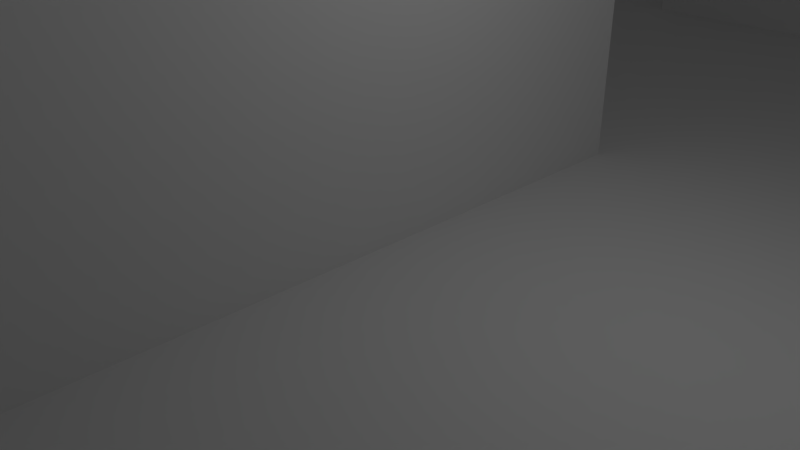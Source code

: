 # Source: Tile3.blend  (saved by Blender 2.78.0; exported with 4.5.12 LTS)
import bpy
from mathutils import Matrix  # noqa: F401  (used for matrix-valued properties, if any)

bpy.ops.wm.read_factory_settings(use_empty=True)
scene = bpy.context.scene
scene.name = 'Scene'

# ---- collections
col_collection_1 = bpy.data.collections.new('Collection 1'); scene.collection.children.link(col_collection_1)

# ---- world
world_world = bpy.data.worlds.new('World'); scene.world = world_world
world_world.color = (0.05088, 0.05088, 0.05088)
world_world.use_sun_shadow = False
world_world.sun_shadow_jitter_overblur = 0.0
world_world.cycles.sampling_method = 'MANUAL'

# ---- cameras
cam_camera = bpy.data.cameras.new('Camera')
cam_camera.clip_end = 100.0
cam_camera.lens = 35.0
cam_camera.sensor_width = 32.0
cam_camera.sensor_height = 18.0
cam_camera.ortho_scale = 7.314
cam_camera.dof.focus_distance = 0.0
cam_camera.dof.aperture_fstop = 128.0

# ---- lights
light_lamp = bpy.data.lights.new('Lamp', 'POINT')
light_lamp.transmission_factor = 0.0
light_lamp.cutoff_distance = 30.0
light_lamp.energy = 100.0
light_lamp.shadow_buffer_clip_start = 1.001
light_lamp.shadow_soft_size = 0.1
light_lamp.shadow_maximum_resolution = 0.006
light_lamp.use_absolute_resolution = True

# ---- meshes
me_plane = bpy.data.meshes.new('Plane')
me_plane.from_pydata([(-1.0, -1.0, 0.0), (1.0, -1.0, 0.0), (-1.0, 1.0, 0.0), (1.0, 1.0, 0.0), (-1.0, 0.75, 0.0), (-1.0, 0.5, 0.0), (-1.0, 0.25, 0.0), (-1.0, 0.0, 0.0), (-1.0, -0.25, 0.0), (-1.0, -0.5, 0.0), (-1.0, -0.75, 0.0), (-0.75, -1.0, 0.0), (-0.5, -1.0, 0.0), (-0.25, -1.0, 0.0), (0.0, -1.0, 0.0), (0.25, -1.0, 0.0), (0.5, -1.0, 0.0), (0.75, -1.0, 0.0), (1.0, -0.75, 0.0), (1.0, -0.5, 0.0), (1.0, -0.25, 0.0), (1.0, 0.0, 0.0), (1.0, 0.25, 0.0), (1.0, 0.5, 0.0), (1.0, 0.75, 0.0), (0.75, 1.0, 0.0), (0.5, 1.0, 0.0), (0.25, 1.0, 0.0), (0.0, 1.0, 0.0), (-0.25, 1.0, 0.0), (-0.5, 1.0, 0.0), (-0.75, 1.0, 0.0), (-0.75, -0.75, 0.0), (-0.75, -0.5, 0.0), (-0.75, -0.25, 0.0), (-0.75, 0.0, 0.0), (-0.75, 0.25, 0.0), (-0.75, 0.5, 0.0), (-0.75, 0.75, 0.0), (-0.5, -0.75, 0.0), (-0.5, -0.5, 0.0), (-0.5, -0.25, 0.0), (-0.5, 0.0, 0.0), (-0.5, 0.25, 0.0), (-0.5, 0.5, 0.0), (-0.5, 0.75, 0.0), (-0.25, -0.75, 0.0), (-0.25, -0.5, 0.0), (-0.25, -0.25, 0.0), (-0.25, 0.0, 0.0), (-0.25, 0.25, 0.0), (-0.25, 0.5, 0.0), (-0.25, 0.75, 0.0), (0.0, -0.75, 0.0), (0.0, -0.5, 0.0), (0.0, -0.25, 0.0), (0.0, 0.0, 0.0), (0.0, 0.25, 0.0), (0.0, 0.5, 0.0), (0.0, 0.75, 0.0), (0.25, -0.75, 0.0), (0.25, -0.5, 0.0), (0.25, -0.25, 0.0), (0.25, 0.0, 0.0), (0.25, 0.25, 0.0), (0.25, 0.5, 0.0), (0.25, 0.75, 0.0), (0.5, -0.75, 0.0), (0.5, -0.5, 0.0), (0.5, -0.25, 0.0), (0.5, 0.0, 0.0), (0.5, 0.25, 0.0), (0.5, 0.5, 0.0), (0.5, 0.75, 0.0), (0.75, -0.75, 0.0), (0.75, -0.5, 0.0), (0.75, -0.25, 0.0), (0.75, 0.25, 0.0), (0.75, 0.5, 0.0), (0.75, 0.75, 0.0), (-1.0, -0.75, 6.0), (-1.0, -1.0, 6.0), (1.0, 0.75, 6.0), (1.0, 1.0, 6.0), (-0.75, 1.0, 6.0), (-1.0, 1.0, 6.0), (-1.0, 0.75, 6.0), (-1.0, 0.5, 6.0), (-1.0, 0.25, 6.0), (-1.0, 0.0, 6.0), (-1.0, -0.25, 6.0), (-0.75, -1.0, 6.0), (-0.5, -1.0, 6.0), (-0.25, -1.0, 6.0), (0.0, -1.0, 6.0), (0.25, -1.0, 6.0), (0.5, -1.0, 6.0), (1.0, -0.25, 6.0), (1.0, 0.0, 6.0), (1.0, 0.25, 6.0), (0.75, 1.0, 6.0), (0.5, 1.0, 6.0), (0.25, 1.0, 6.0), (0.0, 1.0, 6.0), (-0.25, 1.0, 6.0), (-0.75, 0.75, 6.0), (-0.75, -0.75, 6.0), (-0.75, -0.25, 6.0), (-0.75, 0.0, 6.0), (-0.75, 0.25, 6.0), (-0.75, 0.5, 6.0), (-0.5, -0.75, 6.0), (-0.25, 0.75, 6.0), (-0.25, -0.75, 6.0), (-0.25, -0.5, 6.0), (-0.25, -0.25, 6.0), (-0.25, 0.0, 6.0), (-0.25, 0.25, 6.0), (0.0, 0.75, 6.0), (0.0, -0.75, 6.0), (0.0, -0.5, 6.0), (0.0, -0.25, 6.0), (0.0, 0.0, 6.0), (0.0, 0.25, 6.0), (0.25, 0.75, 6.0), (0.25, -0.75, 6.0), (0.5, 0.75, 6.0), (0.5, -0.75, 6.0), (0.5, -0.25, 6.0), (0.5, 0.0, 6.0), (0.5, 0.25, 6.0), (0.75, 0.75, 6.0), (0.75, -0.25, 6.0), (0.75, 0.0, 6.0), (0.75, 0.25, 6.0)], [], [(27, 28, 103, 102), (69, 76, 132, 128), (38, 45, 30, 31), (45, 52, 29, 30), (26, 27, 102, 101), (50, 49, 116, 117), (10, 0, 81, 80), (25, 26, 101, 100), (49, 48, 115, 116), (10, 32, 33, 9), (9, 33, 34, 8), (3, 25, 100, 83), (48, 47, 114, 115), (71, 70, 129, 130), (66, 73, 126, 124), (47, 46, 113, 114), (32, 39, 40, 33), (33, 40, 41, 34), (34, 41, 42, 35), (35, 42, 43, 36), (36, 43, 44, 37), (37, 44, 45, 38), (70, 69, 128, 129), (39, 46, 47, 40), (40, 47, 48, 41), (41, 48, 49, 42), (42, 49, 50, 43), (43, 50, 51, 44), (44, 51, 52, 45), (46, 39, 111, 113), (21, 22, 99, 98), (29, 52, 112, 104), (20, 21, 98, 97), (16, 67, 127, 96), (50, 57, 58, 51), (51, 58, 59, 52), (67, 60, 125, 127), (53, 60, 61, 54), (54, 61, 62, 55), (55, 62, 63, 56), (56, 63, 64, 57), (57, 64, 65, 58), (58, 65, 66, 59), (59, 66, 124, 118), (60, 67, 68, 61), (61, 68, 69, 62), (62, 69, 70, 63), (63, 70, 71, 64), (64, 71, 72, 65), (65, 72, 73, 66), (16, 17, 74, 67), (67, 74, 75, 68), (68, 75, 76, 69), (39, 32, 106, 111), (15, 16, 96, 95), (71, 77, 78, 72), (72, 78, 79, 73), (17, 1, 18, 74), (74, 18, 19, 75), (75, 19, 20, 76), (14, 15, 95, 94), (13, 14, 94, 93), (77, 22, 23, 78), (78, 23, 24, 79), (131, 82, 83, 100), (86, 105, 84, 85), (112, 118, 103, 104), (118, 124, 102, 103), (124, 126, 101, 102), (126, 131, 100, 101), (81, 91, 106, 80), (90, 107, 108, 89), (89, 108, 109, 88), (88, 109, 110, 87), (87, 110, 105, 86), (91, 92, 111, 106), (92, 93, 113, 111), (93, 94, 119, 113), (113, 119, 120, 114), (114, 120, 121, 115), (115, 121, 122, 116), (116, 122, 123, 117), (94, 95, 125, 119), (95, 96, 127, 125), (128, 132, 133, 129), (129, 133, 134, 130), (132, 97, 98, 133), (133, 98, 99, 134), (24, 3, 83, 82), (28, 29, 104, 103), (31, 2, 85, 84), (77, 71, 130, 134), (2, 4, 86, 85), (4, 5, 87, 86), (73, 79, 131, 126), (53, 54, 120, 119), (38, 31, 84, 105), (5, 6, 88, 87), (54, 55, 121, 120), (6, 7, 89, 88), (55, 56, 122, 121), (76, 20, 97, 132), (7, 8, 90, 89), (57, 50, 117, 123), (56, 57, 123, 122), (32, 10, 80, 106), (34, 35, 108, 107), (22, 77, 134, 99), (52, 59, 118, 112), (35, 36, 109, 108), (0, 11, 91, 81), (60, 53, 119, 125), (8, 34, 107, 90), (36, 37, 110, 109), (79, 24, 82, 131), (11, 12, 92, 91), (37, 38, 105, 110), (12, 13, 93, 92)])
me_plane.use_remesh_preserve_volume = False
me_plane.use_remesh_preserve_attributes = False
me_plane.use_mirror_vertex_groups = False
me_plane.update()

# ---- objects
ob_plane = bpy.data.objects.new('Plane', me_plane)
ob_lamp = bpy.data.objects.new('Lamp', light_lamp)
ob_camera = bpy.data.objects.new('Camera', cam_camera)

# ---- transforms, parenting, visibility, modifiers, constraints
ob_plane.location = (0.0, 0.0, 0.0)
ob_plane.scale = (20.0, 20.0, 1.0)
ob_plane.lineart.crease_threshold = 0.0
ob_lamp.location = (4.076, 1.005, 5.904)
ob_lamp.rotation_euler = (0.6503, 0.05522, 1.866)
ob_lamp.lock_rotations_4d = False
ob_lamp.empty_display_type = 'ARROWS'
ob_lamp.color = (0.0, 0.0, 0.0, 0.0)
ob_lamp.hide_viewport = True
ob_lamp.lineart.crease_threshold = 0.0
ob_camera.location = (7.481, -6.508, 5.344)
ob_camera.rotation_euler = (1.109, 0.0, 0.8149)
ob_camera.lock_rotations_4d = False
ob_camera.empty_display_type = 'ARROWS'
ob_camera.color = (0.0, 0.0, 0.0, 0.0)
ob_camera.hide_viewport = True
ob_camera.display_type = 'WIRE'
ob_camera.lineart.crease_threshold = 0.0

# ---- collection membership
col_collection_1.objects.link(ob_plane)
col_collection_1.objects.link(ob_lamp)
col_collection_1.objects.link(ob_camera)

# ---- scene / render settings (as saved in the file)
scene.camera = ob_camera
scene.frame_start = 1; scene.frame_end = 250; scene.frame_set(1)
scene.render.engine = 'BLENDER_EEVEE_NEXT'
scene.render.resolution_percentage = 50
scene.render.dither_intensity = 0.0
scene.cycles.use_denoising = False
scene.cycles.samples = 128
scene.cycles.sampling_pattern = 'TABULATED_SOBOL'
scene.cycles.light_sampling_threshold = 0.0
scene.cycles.use_adaptive_sampling = False
scene.cycles.use_light_tree = False
scene.cycles.blur_glossy = 0.0
scene.cycles.sample_clamp_indirect = 0.0
scene.view_settings.view_transform = 'Standard'
bpy.context.view_layer.update()
